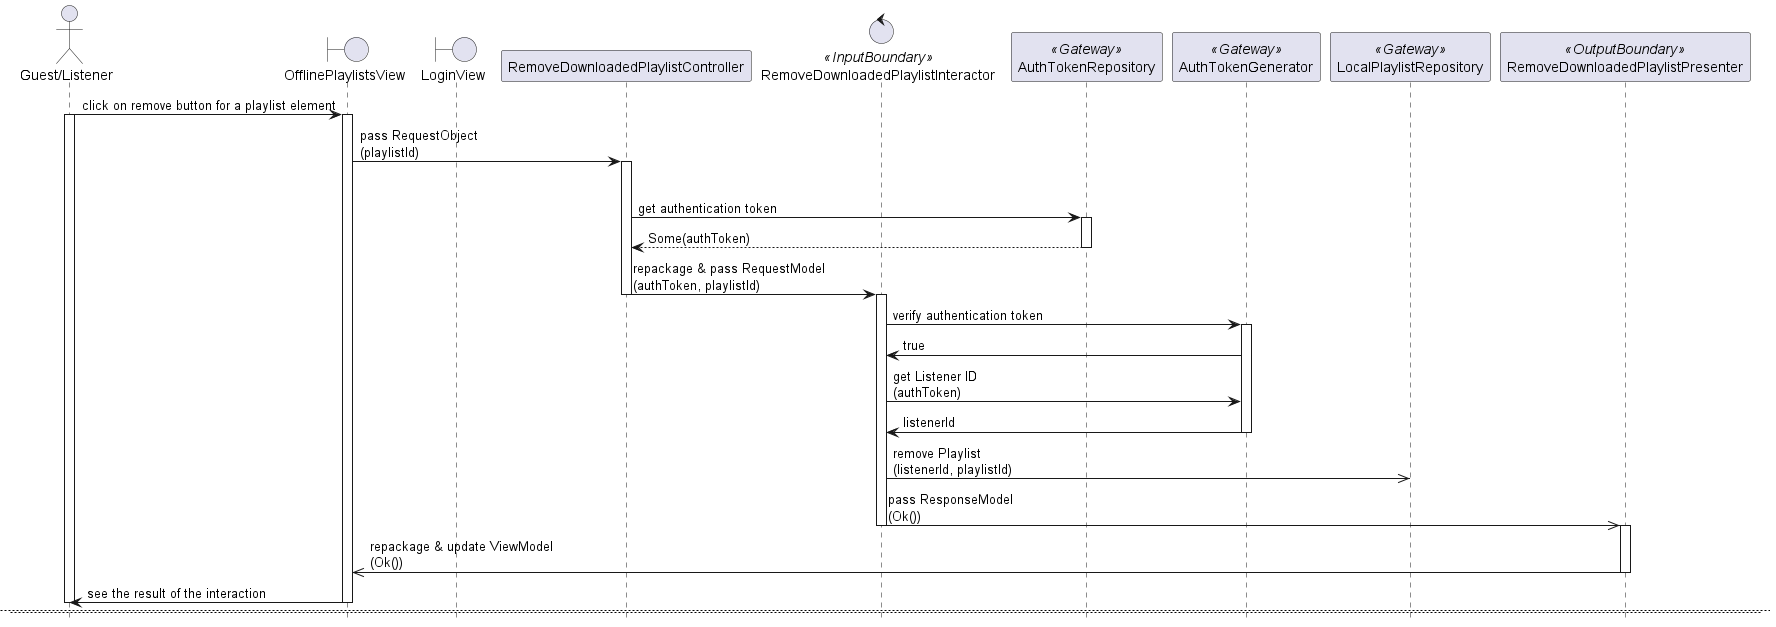

The diagram above was rendered by PlantUML. Its source (embedded in the PNG):
@startuml

hide footbox
skinparam BackgroundColor transparent

actor "Guest/Listener"
boundary OfflinePlaylistsView
boundary LoginView
participant RemoveDownloadedPlaylistController
control RemoveDownloadedPlaylistInteractor <<InputBoundary>>
participant AuthTokenRepository <<Gateway>>
participant AuthTokenGenerator <<Gateway>>
participant LocalPlaylistRepository <<Gateway>>
participant RemoveDownloadedPlaylistPresenter <<OutputBoundary>>

"Guest/Listener" -> OfflinePlaylistsView: click on remove button for a playlist element
activate "Guest/Listener"
activate OfflinePlaylistsView

OfflinePlaylistsView -> RemoveDownloadedPlaylistController: pass RequestObject\n(playlistId)
activate RemoveDownloadedPlaylistController

alt OK
    RemoveDownloadedPlaylistController -> AuthTokenRepository: get authentication token
    activate AuthTokenRepository
    return Some(authToken)
    deactivate AuthTokenRepository

    RemoveDownloadedPlaylistController -> RemoveDownloadedPlaylistInteractor: repackage & pass RequestModel\n(authToken, playlistId)
    deactivate RemoveDownloadedPlaylistController
    activate RemoveDownloadedPlaylistInteractor

    RemoveDownloadedPlaylistInteractor -> AuthTokenGenerator: verify authentication token
    activate AuthTokenGenerator
    RemoveDownloadedPlaylistInteractor <- AuthTokenGenerator: true
    RemoveDownloadedPlaylistInteractor -> AuthTokenGenerator: get Listener ID\n(authToken)
    RemoveDownloadedPlaylistInteractor <- AuthTokenGenerator: listenerId
    deactivate AuthTokenGenerator

    RemoveDownloadedPlaylistInteractor ->> LocalPlaylistRepository: remove Playlist\n(listenerId, playlistId)

    RemoveDownloadedPlaylistInteractor ->> RemoveDownloadedPlaylistPresenter: pass ResponseModel\n(Ok())
    deactivate RemoveDownloadedPlaylistInteractor
    activate RemoveDownloadedPlaylistPresenter

    RemoveDownloadedPlaylistPresenter ->> OfflinePlaylistsView: repackage & update ViewModel\n(Ok())
    deactivate RemoveDownloadedPlaylistPresenter
    
    OfflinePlaylistsView -> "Guest/Listener": see the result of the interaction
    deactivate OfflinePlaylistsView
    deactivate "Guest/Listener"

    newpage

else Error: Authentication token not found
    RemoveDownloadedPlaylistController -> AuthTokenRepository: get authentication token
    activate RemoveDownloadedPlaylistController
    activate "Guest/Listener"
    activate OfflinePlaylistsView
    activate AuthTokenRepository
    return None
    deactivate AuthTokenRepository

    RemoveDownloadedPlaylistController -> LoginView: redirect
    deactivate OfflinePlaylistsView
    deactivate RemoveDownloadedPlaylistController
    activate LoginView

    LoginView -> "Guest/Listener": see the result of the interaction
    deactivate LoginView
    deactivate "Guest/Listener"
    
else Error: Authentication token invalid
    RemoveDownloadedPlaylistController -> AuthTokenRepository: get authentication token
    activate RemoveDownloadedPlaylistController
    activate "Guest/Listener"
    activate OfflinePlaylistsView
    activate AuthTokenRepository
    return Some(authToken)
    deactivate AuthTokenRepository

    RemoveDownloadedPlaylistController -> RemoveDownloadedPlaylistInteractor: repackage & pass RequestModel\n(authToken, playlistId)
    deactivate RemoveDownloadedPlaylistController
    activate RemoveDownloadedPlaylistInteractor

    RemoveDownloadedPlaylistInteractor -> AuthTokenGenerator: verify authentication token
    activate AuthTokenGenerator
    return false
    deactivate AuthTokenGenerator

    RemoveDownloadedPlaylistInteractor ->> RemoveDownloadedPlaylistPresenter: pass ResponseModel\n(Err(AuthTokenInvalid))
    deactivate RemoveDownloadedPlaylistInteractor
    activate RemoveDownloadedPlaylistPresenter

    RemoveDownloadedPlaylistPresenter ->> OfflinePlaylistsView: repackage & update ViewModel\n(Err(AuthTokenInvalid))
    deactivate RemoveDownloadedPlaylistPresenter

    OfflinePlaylistsView -> LoginView: redirect
    deactivate OfflinePlaylistsView
    activate LoginView

    LoginView -> "Guest/Listener": see the result of the interaction
    deactivate LoginView
    deactivate "Guest/Listener"
    newpage

@enduml